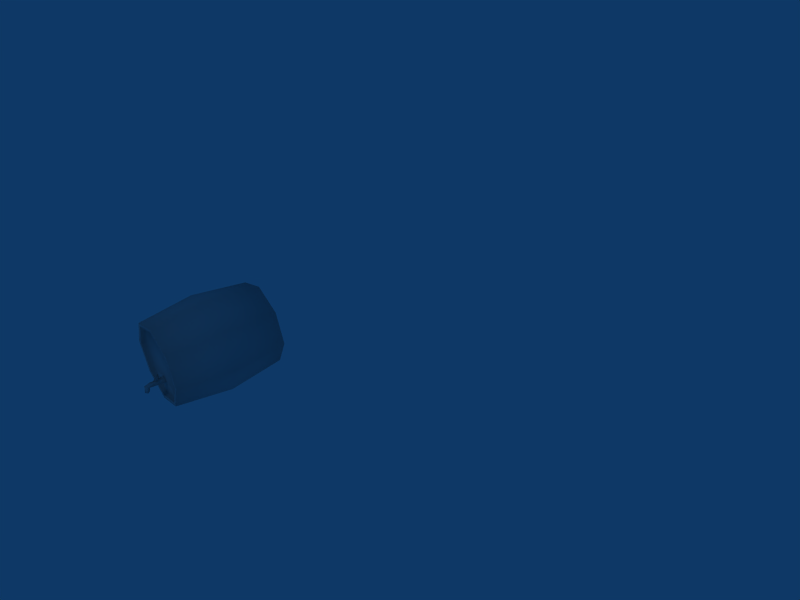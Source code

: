 # Source: beer_barrel_001.blend  (saved by Blender 5.0.119; exported with 4.5.12 LTS)
import bpy
from mathutils import Matrix  # noqa: F401  (used for matrix-valued properties, if any)

bpy.ops.wm.read_factory_settings(use_empty=True)
scene = bpy.context.scene
scene.name = 'Scene'

# ---- collections
col_collection_1 = bpy.data.collections.new('Collection 1'); scene.collection.children.link(col_collection_1)

# ---- materials (node trees are filled in below, after node groups)
mat_material_001 = bpy.data.materials.new('Material.001')
mat_material_001.alpha_threshold = 0.0
mat_material_001.use_backface_culling_lightprobe_volume = False
mat_material_001.diffuse_color = (0.7562, 0.7562, 0.7562, 1.0)
mat_material_001.roughness = 0.5
mat_material_001.line_color = (0.0, 0.0, 0.0, 1.0)

# ---- material node trees
mat_material_001.use_nodes = True; mat_material_001.node_tree.nodes.clear()
_N = mat_material_001.node_tree.nodes; _L = mat_material_001.node_tree.links
n0 = _N.new('NodeFrame'); n0.name = 'Frame'; n0.location = (0, 0)
n0.label = 'Versioning: Use Nodes was removed'
n0.width = 150
n1 = _N.new('ShaderNodeOutputMaterial'); n1.name = 'Material Output'; n1.location = (480, 0)
n1.target = 'EEVEE'
n2 = _N.new('ShaderNodeBsdfPrincipled'); n2.name = 'Principled BSDF'; n2.location = (0, 0)
n2.inputs[0].default_value = (0.7562, 0.7562, 0.7562, 1.0)
n3 = _N.new('ShaderNodeOutputMaterial'); n3.name = 'Material Output.001'; n3.location = (450, 0)
n3.target = 'CYCLES'
n4 = _N.new('ShaderNodeBsdfDiffuse'); n4.name = 'Diffuse BSDF'; n4.location = (0, 0)
n4.inputs[0].default_value = (0.7562, 0.7562, 0.7562, 1.0)
n1.parent = n0
n2.parent = n0
n3.parent = n0
n4.parent = n0
_L.new(n2.outputs[0], n1.inputs[0])
_L.new(n4.outputs[0], n3.inputs[0])
n1.is_active_output = True

# ---- world
world_world = bpy.data.worlds.new('World'); scene.world = world_world
world_world.use_nodes = True; world_world.node_tree.nodes.clear()
_N = world_world.node_tree.nodes; _L = world_world.node_tree.links
n0 = _N.new('ShaderNodeOutputWorld'); n0.name = 'World Output'; n0.location = (280, 0)
n1 = _N.new('ShaderNodeBackground'); n1.name = 'Background'; n1.location = (0, 0)
n1.inputs[0].default_value = (0.05656, 0.2208, 0.4, 1.0)
n2 = _N.new('NodeFrame'); n2.name = 'Frame'; n2.location = (0, 0)
n2.label = 'Versioning: Use Nodes was removed'
n2.width = 150
n0.parent = n2
n1.parent = n2
_L.new(n1.outputs[0], n0.inputs[0])
n0.is_active_output = True
world_world.color = (0.05656, 0.2208, 0.4)
world_world.use_sun_shadow = False
world_world.sun_shadow_jitter_overblur = 0.0
world_world.cycles.sampling_method = 'MANUAL'
world_world.cycles.sample_map_resolution = 256

# ---- cameras
cam_camera = bpy.data.cameras.new('Camera')
cam_camera.passepartout_alpha = 0.2
cam_camera.clip_end = 100.0
cam_camera.lens = 35.0
cam_camera.ortho_scale = 7.314
cam_camera.show_passepartout = False
cam_camera.show_safe_areas = True
cam_camera.dof.focus_distance = 0.0
cam_camera.dof.aperture_fstop = 128.0

# ---- lights
light_spot = bpy.data.lights.new('Spot', 'POINT')
light_spot.transmission_factor = 0.0
light_spot.cutoff_distance = 30.0
light_spot.energy = 100.0
light_spot.shadow_buffer_clip_start = 8.0
light_spot.shadow_soft_size = 1.0
light_spot.shadow_maximum_resolution = 0.006
light_spot.use_absolute_resolution = True
light_spot.cycles.use_multiple_importance_sampling = False

# ---- meshes
me_beer_barrel = bpy.data.meshes.new('beer_barrel')
me_beer_barrel.from_pydata([(0.9914, 0.9754, 1.032), (1.406, 0.9754, 0.03228), (0.9914, 0.9754, -0.9677), (-0.008648, 0.9754, -1.382), (-1.009, 0.9754, -0.9677), (-1.423, 0.9754, 0.03228), (-1.009, 0.9754, 1.032), (-0.008648, 0.9754, 1.446), (0.9914, -2.714, 1.032), (1.406, -2.714, 0.03228), (0.9914, -2.714, -0.9677), (-0.008648, -2.714, -1.382), (-1.009, -2.714, -0.9677), (-1.423, -2.714, 0.03228), (-1.009, -2.714, 1.032), (-0.008646, -2.714, 1.446), (1.638, -0.8694, 0.03228), (1.156, -0.8692, 1.197), (1.156, -0.8692, -1.132), (-0.008648, -0.8692, -1.615), (-1.173, -0.8694, -1.132), (-1.655, -0.8692, 0.03228), (-1.173, -0.8692, 1.197), (-0.008647, -0.8692, 1.679), (-0.008646, -2.714, 1.314), (-0.9149, -2.714, 0.9385), (-1.29, -2.714, 0.03228), (-0.9149, -2.714, -0.874), (-0.008648, -2.714, -1.249), (0.8976, -2.714, -0.874), (1.273, -2.714, 0.03228), (0.8976, -2.714, 0.9385), (0.8976, -2.581, 0.9385), (1.273, -2.581, 0.03228), (0.8976, -2.581, -0.874), (-0.008648, -2.581, -1.249), (-0.9149, -2.581, -0.874), (-1.29, -2.581, 0.03228), (-0.9149, -2.581, 0.9385), (-0.008646, -2.581, 1.314), (-0.008648, -2.581, -0.491), (-0.008648, 0.9754, 1.313), (-0.914, 0.9754, 0.9376), (-1.289, 0.9754, 0.03228), (-0.914, 0.9754, -0.873), (-0.008648, 0.9754, -1.248), (0.8967, 0.9754, -0.873), (1.272, 0.9754, 0.03228), (0.8967, 0.9754, 0.9376), (0.8967, 0.8514, 0.9376), (1.272, 0.8514, 0.03228), (0.8967, 0.8514, -0.873), (-0.008648, 0.8514, -1.248), (-0.914, 0.8514, -0.873), (-1.289, 0.8514, 0.03228), (-0.914, 0.8514, 0.9376), (-0.008648, 0.8514, 1.313), (-0.008648, 0.8514, 0.03228), (-0.008648, -2.581, -0.7912), (0.1447, -2.581, -0.6414), (-0.162, -2.581, -0.6414), (-0.1116, -3.06, -0.6394), (0.09431, -3.06, -0.6394), (-0.008648, -3.06, -0.5304), (-0.008648, -3.06, -0.74), (-0.008648, -3.093, -0.7406), (-0.008648, -3.243, -0.5941), (0.09431, -3.165, -0.6702), (-0.1116, -3.165, -0.6702), (-0.08741, -3.19, -0.8659), (0.07011, -3.19, -0.8659), (-0.008648, -3.273, -0.8642), (-0.008648, -3.113, -0.8675), (-0.008648, -2.832, -0.7643), (-0.1355, -2.832, -0.6403), (0.1182, -2.832, -0.6403), (-0.008648, -2.908, -0.5366), (-0.008648, -2.748, -0.5195), (-0.07209, -2.832, -0.5732), (0.0548, -2.832, -0.5732), (0.0548, -2.832, -0.4783), (-0.07209, -2.832, -0.4783), (-0.008648, -2.748, -0.4739), (-0.008648, -2.908, -0.4753), (0.02307, -2.87, -0.3959), (-0.04037, -2.79, -0.3952), (0.1489, -3.017, -0.4364), (-0.07735, -2.759, -0.3952), (-0.05978, -2.737, -0.4739), (-0.09493, -2.781, -0.4783)], [], [(0, 17, 16, 1), (1, 16, 18, 2), (2, 18, 19, 3), (3, 19, 20, 4), (4, 20, 21, 5), (5, 21, 22, 6), (6, 22, 23, 7), (17, 0, 7, 23), (23, 15, 8, 17), (22, 14, 15, 23), (21, 13, 14, 22), (20, 12, 13, 21), (19, 11, 12, 20), (18, 10, 11, 19), (16, 9, 10, 18), (17, 8, 9, 16), (8, 15, 24, 31), (15, 14, 25, 24), (14, 13, 26, 25), (13, 12, 27, 26), (12, 11, 28, 27), (11, 10, 29, 28), (10, 9, 30, 29), (9, 8, 31, 30), (30, 31, 32, 33), (29, 30, 33, 34), (28, 29, 34, 35), (27, 28, 35, 36), (26, 27, 36, 37), (25, 26, 37, 38), (24, 25, 38, 39), (31, 24, 39, 32), (32, 39, 40), (39, 38, 40), (38, 37, 40), (37, 36, 40), (36, 35, 58), (34, 33, 40), (33, 32, 40), (7, 0, 48, 41), (6, 7, 41, 42), (5, 6, 42, 43), (4, 5, 43, 44), (3, 4, 44, 45), (2, 3, 45, 46), (1, 2, 46, 47), (0, 1, 47, 48), (48, 47, 50, 49), (47, 46, 51, 50), (46, 45, 52, 51), (45, 44, 53, 52), (44, 43, 54, 53), (43, 42, 55, 54), (42, 41, 56, 55), (41, 48, 49, 56), (56, 49, 57), (55, 56, 57), (54, 55, 57), (53, 54, 57), (52, 53, 57), (51, 52, 57), (50, 51, 57), (49, 50, 57), (59, 35, 34), (60, 40, 36), (59, 58, 35), (40, 59, 34), (58, 60, 36), (60, 58, 73, 74), (58, 59, 75, 73), (63, 61, 68, 66), (64, 62, 67, 65), (62, 63, 66, 67), (61, 64, 65, 68), (68, 65, 72, 69), (67, 66, 71, 70), (65, 67, 70, 72), (66, 68, 69, 71), (75, 62, 64, 73), (73, 64, 61, 74), (62, 76, 63), (62, 75, 79, 76), (61, 76, 78, 74), (61, 63, 76), (60, 77, 40), (60, 74, 78, 77), (59, 77, 79, 75), (59, 40, 77), (76, 79, 80, 83), (78, 76, 83, 81), (77, 78, 81, 82), (79, 77, 82, 80), (80, 82, 85, 84), (81, 83, 84, 85), (84, 83, 86), (80, 84, 86), (83, 80, 86), (81, 85, 87, 89), (85, 82, 88, 87), (82, 81, 89, 88), (88, 89, 87), (69, 72, 70, 71)])
me_beer_barrel.polygons.foreach_set('use_smooth', [1, 1, 1, 1, 1, 1, 1, 1, 1, 1, 1, 1, 1, 1, 1, 1, 1, 1, 1, 1, 1, 1, 1, 1, 1, 1, 1, 1, 1, 1, 1, 1, 1, 1, 1, 1, 1, 1, 1, 1, 1, 1, 1, 1, 1, 1, 1, 1, 1, 1, 1, 1, 1, 1, 1, 1, 1, 1, 1, 1, 1, 1, 1, 1, 1, 1, 1, 1, 1, 1, 1, 1, 1, 1, 1, 1, 1, 1, 1, 1, 1, 1, 1, 1, 1, 1, 1, 1, 1, 1, 1, 1, 1, 1, 1, 1, 1, 1, 1, 1, 1, 0])
_uv = me_beer_barrel.uv_layers.new(name='UVMap')
_uv.uv.foreach_set('vector', [0.5918, 0.3852, 0.3021, 0.3852, 0.3021, 0.2627, 0.5918, 0.2627, 0.5918, 0.2627, 0.3021, 0.2627, 0.3021, 0.1397, 0.5918, 0.1397, 0.5918, 0.1397, 0.3021, 0.1397, 0.3021, 0.01392, 0.5918, 0.01392, 0.5918, 0.9829, 0.3021, 0.9829, 0.3021, 0.8621, 0.5918, 0.8621, 0.5918, 0.8621, 0.3021, 0.8621, 0.3021, 0.7439, 0.5918, 0.7439, 0.5918, 0.7439, 0.3021, 0.7439, 0.3021, 0.6258, 0.5918, 0.6258, 0.5918, 0.6258, 0.3021, 0.6258, 0.3021, 0.5066, 0.5918, 0.5066, 0.3021, 0.3852, 0.5918, 0.3852, 0.5918, 0.5066, 0.3021, 0.5066, 0.3021, 0.5066, 0.01133, 0.5066, 0.01133, 0.3852, 0.3021, 0.3852, 0.3021, 0.6258, 0.01133, 0.6258, 0.01133, 0.5066, 0.3021, 0.5066, 0.3021, 0.7439, 0.01133, 0.7439, 0.01133, 0.6258, 0.3021, 0.6258, 0.3021, 0.8621, 0.01133, 0.8621, 0.01133, 0.7439, 0.3021, 0.7439, 0.3021, 0.9829, 0.01133, 0.9829, 0.01133, 0.8621, 0.3021, 0.8621, 0.3021, 0.1397, 0.01133, 0.1397, 0.01133, 0.01392, 0.3021, 0.01392, 0.3021, 0.2627, 0.01133, 0.2627, 0.01133, 0.1397, 0.3021, 0.1397, 0.3021, 0.3852, 0.01133, 0.3852, 0.01133, 0.2627, 0.3021, 0.2627, 0.9364, 0.9364, 0.7968, 0.9944, 0.797, 0.975, 0.9235, 0.9233, 0.7968, 0.9944, 0.6585, 0.9331, 0.6718, 0.9203, 0.797, 0.975, 0.6585, 0.9331, 0.6031, 0.7938, 0.6215, 0.794, 0.6718, 0.9203, 0.6031, 0.7938, 0.6615, 0.6558, 0.6746, 0.6689, 0.6215, 0.794, 0.6615, 0.6558, 0.8015, 0.5961, 0.8013, 0.6155, 0.6746, 0.6689, 0.8015, 0.5961, 0.9401, 0.6591, 0.9267, 0.6719, 0.8013, 0.6155, 0.9401, 0.6591, 0.9952, 0.7985, 0.9768, 0.7982, 0.9267, 0.6719, 0.9952, 0.7985, 0.9364, 0.9364, 0.9235, 0.9233, 0.9768, 0.7982, 0.9768, 0.7982, 0.9235, 0.9233, 0.9121, 0.9117, 0.9607, 0.798, 0.9267, 0.6719, 0.9768, 0.7982, 0.9607, 0.798, 0.9149, 0.6832, 0.8013, 0.6155, 0.9267, 0.6719, 0.9149, 0.6832, 0.8011, 0.6326, 0.6746, 0.6689, 0.8013, 0.6155, 0.8011, 0.6326, 0.6861, 0.6805, 0.6215, 0.794, 0.6746, 0.6689, 0.6861, 0.6805, 0.6376, 0.7942, 0.6718, 0.9203, 0.6215, 0.794, 0.6376, 0.7942, 0.6835, 0.909, 0.797, 0.975, 0.6718, 0.9203, 0.6835, 0.909, 0.7972, 0.9579, 0.9235, 0.9233, 0.797, 0.975, 0.7972, 0.9579, 0.9121, 0.9117, 0.9121, 0.9117, 0.7972, 0.9579, 0.7999, 0.73, 0.7972, 0.9579, 0.6835, 0.909, 0.7999, 0.73, 0.6835, 0.909, 0.6376, 0.7942, 0.7999, 0.73, 0.6376, 0.7942, 0.6861, 0.6805, 0.7999, 0.73, 0.6861, 0.6805, 0.8011, 0.6326, 0.8007, 0.6911, 0.9149, 0.6832, 0.9607, 0.798, 0.7999, 0.73, 0.9607, 0.798, 0.9121, 0.9117, 0.7999, 0.73, 0.9981, 0.388, 0.939, 0.5261, 0.926, 0.5129, 0.9788, 0.388, 0.939, 0.2498, 0.9981, 0.388, 0.9788, 0.388, 0.926, 0.263, 0.8012, 0.1932, 0.939, 0.2498, 0.926, 0.263, 0.8012, 0.2116, 0.6634, 0.2498, 0.8012, 0.1932, 0.8012, 0.2116, 0.6764, 0.263, 0.6043, 0.388, 0.6634, 0.2498, 0.6764, 0.263, 0.6236, 0.388, 0.6634, 0.5261, 0.6043, 0.388, 0.6236, 0.388, 0.6764, 0.5129, 0.8012, 0.5827, 0.6634, 0.5261, 0.6764, 0.5129, 0.8012, 0.5643, 0.939, 0.5261, 0.8012, 0.5827, 0.8012, 0.5643, 0.926, 0.5129, 0.926, 0.5129, 0.8012, 0.5643, 0.8012, 0.5494, 0.9154, 0.5022, 0.8012, 0.5643, 0.6764, 0.5129, 0.687, 0.5022, 0.8012, 0.5494, 0.6764, 0.5129, 0.6236, 0.388, 0.6393, 0.388, 0.687, 0.5022, 0.6236, 0.388, 0.6764, 0.263, 0.687, 0.2737, 0.6393, 0.388, 0.6764, 0.263, 0.8012, 0.2116, 0.8012, 0.2266, 0.687, 0.2737, 0.8012, 0.2116, 0.926, 0.263, 0.9154, 0.2737, 0.8012, 0.2266, 0.926, 0.263, 0.9788, 0.388, 0.963, 0.388, 0.9154, 0.2737, 0.9788, 0.388, 0.926, 0.5129, 0.9154, 0.5022, 0.963, 0.388, 0.963, 0.388, 0.9154, 0.5022, 0.8012, 0.388, 0.9154, 0.2737, 0.963, 0.388, 0.8012, 0.388, 0.8012, 0.2266, 0.9154, 0.2737, 0.8012, 0.388, 0.687, 0.2737, 0.8012, 0.2266, 0.8012, 0.388, 0.6393, 0.388, 0.687, 0.2737, 0.8012, 0.388, 0.687, 0.5022, 0.6393, 0.388, 0.8012, 0.388, 0.8012, 0.5494, 0.687, 0.5022, 0.8012, 0.388, 0.9154, 0.5022, 0.8012, 0.5494, 0.8012, 0.388, 0.8191, 0.7107, 0.8011, 0.6326, 0.9149, 0.6832, 0.781, 0.7105, 0.7999, 0.73, 0.6861, 0.6805, 0.8191, 0.7107, 0.8007, 0.6911, 0.8011, 0.6326, 0.7999, 0.73, 0.8191, 0.7107, 0.9149, 0.6832, 0.8007, 0.6911, 0.781, 0.7105, 0.6861, 0.6805, 0.6458, 0.1977, 0.6049, 0.1977, 0.6049, 0.1174, 0.6458, 0.1174, 0.7686, 0.1977, 0.7273, 0.1977, 0.7273, 0.1174, 0.7686, 0.1174, 0.6867, 0.05869, 0.6542, 0.05869, 0.6619, 0.03842, 0.6867, 0.03842, 0.7518, 0.05869, 0.719, 0.05869, 0.7114, 0.03842, 0.7365, 0.03842, 0.719, 0.05869, 0.6867, 0.05869, 0.6867, 0.03842, 0.7114, 0.03842, 0.6542, 0.05869, 0.6217, 0.05869, 0.637, 0.03842, 0.6619, 0.03842, 0.6619, 0.03842, 0.637, 0.03842, 0.6867, 0.005611, 0.6777, 0.03186, 0.7114, 0.03842, 0.6867, 0.03842, 0.6867, 0.03186, 0.6994, 0.03186, 0.7365, 0.03842, 0.7114, 0.03842, 0.6994, 0.03186, 0.6867, 0.005611, 0.6867, 0.03842, 0.6619, 0.03842, 0.6777, 0.03186, 0.6867, 0.03186, 0.7273, 0.1174, 0.719, 0.05869, 0.7518, 0.05869, 0.7686, 0.1174, 0.6049, 0.1174, 0.6217, 0.05869, 0.6542, 0.05869, 0.6458, 0.1174, 0.719, 0.05869, 0.6867, 0.09828, 0.6867, 0.05869, 0.719, 0.05869, 0.7273, 0.1174, 0.7079, 0.1174, 0.6867, 0.09828, 0.6542, 0.05869, 0.6867, 0.09828, 0.6652, 0.1174, 0.6458, 0.1174, 0.6542, 0.05869, 0.6867, 0.05869, 0.6867, 0.09828, 0.6458, 0.1977, 0.6867, 0.1365, 0.6867, 0.1977, 0.6458, 0.1977, 0.6458, 0.1174, 0.6652, 0.1174, 0.6867, 0.1365, 0.7273, 0.1977, 0.6867, 0.1365, 0.7079, 0.1174, 0.7273, 0.1174, 0.7273, 0.1977, 0.6867, 0.1977, 0.6867, 0.1365, 0.8841, 0.04226, 0.833, 0.04226, 0.833, 0.005941, 0.8841, 0.005941, 0.9353, 0.04226, 0.8841, 0.04226, 0.8841, 0.005941, 0.9353, 0.005941, 0.9896, 0.04226, 0.9353, 0.04226, 0.9353, 0.005941, 0.9896, 0.005941, 0.833, 0.04226, 0.7786, 0.04226, 0.7786, 0.005941, 0.833, 0.005941, 0.8968, 0.09411, 0.8258, 0.09411, 0.8258, 0.04684, 0.8968, 0.04684, 0.8258, 0.1239, 0.8968, 0.1239, 0.8968, 0.1787, 0.8258, 0.1787, 0.8968, 0.1787, 0.8968, 0.1239, 0.9934, 0.1077, 0.8968, 0.09411, 0.8968, 0.04684, 0.9934, 0.1077, 0.8968, 0.1239, 0.8968, 0.09411, 0.9934, 0.1077, 0.8258, 0.1239, 0.8258, 0.1787, 0.7701, 0.1054, 0.8001, 0.1239, 0.8258, 0.04684, 0.8258, 0.09411, 0.8001, 0.09411, 0.8001, 0.04684, 0.8258, 0.09411, 0.8258, 0.1239, 0.8001, 0.1239, 0.8001, 0.09411, 0.8001, 0.09411, 0.8001, 0.1239, 0.7701, 0.1054, 0.6777, 0.03186, 0.6867, 0.005611, 0.6994, 0.03186, 0.6867, 0.03186])
_ca = me_beer_barrel.color_attributes.new('Col', 'BYTE_COLOR', 'CORNER')
_ca.data.foreach_set('color', [1.0, 1.0, 1.0, 1.0, 1.0, 1.0, 1.0, 1.0, 1.0, 1.0, 1.0, 1.0, 1.0, 1.0, 1.0, 1.0, 1.0, 1.0, 1.0, 1.0, 1.0, 1.0, 1.0, 1.0, 1.0, 1.0, 1.0, 1.0, 1.0, 1.0, 1.0, 1.0, 1.0, 1.0, 1.0, 1.0, 1.0, 1.0, 1.0, 1.0, 1.0, 1.0, 1.0, 1.0, 1.0, 1.0, 1.0, 1.0, 1.0, 1.0, 1.0, 1.0, 1.0, 1.0, 1.0, 1.0, 1.0, 1.0, 1.0, 1.0, 1.0, 1.0, 1.0, 1.0, 1.0, 1.0, 1.0, 1.0, 1.0, 1.0, 1.0, 1.0, 1.0, 1.0, 1.0, 1.0, 1.0, 1.0, 1.0, 1.0, 1.0, 1.0, 1.0, 1.0, 1.0, 1.0, 1.0, 1.0, 1.0, 1.0, 1.0, 1.0, 1.0, 1.0, 1.0, 1.0, 1.0, 1.0, 1.0, 1.0, 1.0, 1.0, 1.0, 1.0, 1.0, 1.0, 1.0, 1.0, 1.0, 1.0, 1.0, 1.0, 1.0, 1.0, 1.0, 1.0, 1.0, 1.0, 1.0, 1.0, 1.0, 1.0, 1.0, 1.0, 1.0, 1.0, 1.0, 1.0, 1.0, 1.0, 1.0, 1.0, 1.0, 1.0, 1.0, 1.0, 1.0, 1.0, 1.0, 1.0, 1.0, 1.0, 1.0, 1.0, 1.0, 1.0, 1.0, 1.0, 1.0, 1.0, 1.0, 1.0, 1.0, 1.0, 1.0, 1.0, 1.0, 1.0, 1.0, 1.0, 1.0, 1.0, 1.0, 1.0, 1.0, 1.0, 1.0, 1.0, 1.0, 1.0, 1.0, 1.0, 1.0, 1.0, 1.0, 1.0, 1.0, 1.0, 1.0, 1.0, 1.0, 1.0, 1.0, 1.0, 1.0, 1.0, 1.0, 1.0, 1.0, 1.0, 1.0, 1.0, 1.0, 1.0, 1.0, 1.0, 1.0, 1.0, 1.0, 1.0, 1.0, 1.0, 1.0, 1.0, 1.0, 1.0, 1.0, 1.0, 1.0, 1.0, 1.0, 1.0, 1.0, 1.0, 1.0, 1.0, 1.0, 1.0, 1.0, 1.0, 1.0, 1.0, 1.0, 1.0, 1.0, 1.0, 1.0, 1.0, 1.0, 1.0, 1.0, 1.0, 1.0, 1.0, 1.0, 1.0, 1.0, 1.0, 1.0, 1.0, 1.0, 1.0, 1.0, 1.0, 1.0, 1.0, 1.0, 1.0, 1.0, 1.0, 1.0, 1.0, 1.0, 1.0, 1.0, 1.0, 1.0, 1.0, 1.0, 1.0, 1.0, 1.0, 1.0, 1.0, 1.0, 1.0, 1.0, 1.0, 1.0, 1.0, 1.0, 1.0, 1.0, 1.0, 1.0, 1.0, 1.0, 1.0, 1.0, 1.0, 1.0, 1.0, 1.0, 1.0, 1.0, 1.0, 1.0, 1.0, 1.0, 1.0, 1.0, 1.0, 1.0, 1.0, 1.0, 1.0, 1.0, 1.0, 1.0, 1.0, 1.0, 1.0, 1.0, 1.0, 1.0, 1.0, 1.0, 1.0, 1.0, 1.0, 1.0, 1.0, 1.0, 1.0, 1.0, 1.0, 1.0, 1.0, 1.0, 1.0, 1.0, 1.0, 1.0, 1.0, 1.0, 1.0, 1.0, 1.0, 1.0, 1.0, 1.0, 1.0, 1.0, 1.0, 1.0, 1.0, 1.0, 1.0, 1.0, 1.0, 1.0, 1.0, 1.0, 1.0, 1.0, 1.0, 1.0, 1.0, 1.0, 1.0, 1.0, 1.0, 1.0, 1.0, 1.0, 1.0, 1.0, 1.0, 1.0, 1.0, 1.0, 1.0, 1.0, 1.0, 1.0, 1.0, 1.0, 1.0, 1.0, 1.0, 1.0, 1.0, 1.0, 1.0, 1.0, 1.0, 1.0, 1.0, 1.0, 1.0, 1.0, 1.0, 1.0, 1.0, 1.0, 1.0, 1.0, 1.0, 1.0, 1.0, 1.0, 1.0, 1.0, 1.0, 1.0, 1.0, 1.0, 1.0, 1.0, 1.0, 1.0, 1.0, 1.0, 1.0, 1.0, 1.0, 1.0, 1.0, 1.0, 1.0, 1.0, 1.0, 1.0, 1.0, 1.0, 1.0, 1.0, 1.0, 1.0, 1.0, 1.0, 1.0, 1.0, 1.0, 1.0, 1.0, 1.0, 1.0, 1.0, 1.0, 1.0, 1.0, 1.0, 1.0, 1.0, 1.0, 1.0, 1.0, 1.0, 1.0, 1.0, 1.0, 1.0, 1.0, 1.0, 1.0, 1.0, 1.0, 1.0, 1.0, 1.0, 1.0, 1.0, 1.0, 1.0, 1.0, 1.0, 1.0, 1.0, 1.0, 1.0, 1.0, 1.0, 1.0, 1.0, 1.0, 1.0, 1.0, 1.0, 1.0, 1.0, 1.0, 1.0, 1.0, 1.0, 1.0, 1.0, 1.0, 1.0, 1.0, 1.0, 1.0, 1.0, 1.0, 1.0, 1.0, 1.0, 1.0, 1.0, 1.0, 1.0, 1.0, 1.0, 1.0, 1.0, 1.0, 1.0, 1.0, 1.0, 1.0, 1.0, 1.0, 1.0, 1.0, 1.0, 1.0, 1.0, 1.0, 1.0, 1.0, 1.0, 1.0, 1.0, 1.0, 1.0, 1.0, 1.0, 1.0, 1.0, 1.0, 1.0, 1.0, 1.0, 1.0, 1.0, 1.0, 1.0, 1.0, 1.0, 1.0, 1.0, 1.0, 1.0, 1.0, 1.0, 1.0, 1.0, 1.0, 1.0, 1.0, 1.0, 1.0, 1.0, 1.0, 1.0, 1.0, 1.0, 1.0, 1.0, 1.0, 1.0, 1.0, 1.0, 1.0, 1.0, 1.0, 1.0, 1.0, 1.0, 1.0, 1.0, 1.0, 1.0, 1.0, 1.0, 1.0, 1.0, 1.0, 1.0, 1.0, 1.0, 1.0, 1.0, 1.0, 1.0, 1.0, 1.0, 1.0, 1.0, 1.0, 1.0, 1.0, 1.0, 1.0, 1.0, 1.0, 1.0, 1.0, 1.0, 1.0, 1.0, 1.0, 1.0, 1.0, 1.0, 1.0, 1.0, 1.0, 1.0, 1.0, 1.0, 1.0, 1.0, 1.0, 1.0, 1.0, 1.0, 1.0, 1.0, 1.0, 1.0, 1.0, 1.0, 1.0, 1.0, 1.0, 1.0, 1.0, 1.0, 1.0, 1.0, 1.0, 1.0, 1.0, 1.0, 1.0, 1.0, 1.0, 1.0, 1.0, 1.0, 1.0, 1.0, 1.0, 1.0, 1.0, 1.0, 1.0, 1.0, 1.0, 1.0, 1.0, 1.0, 1.0, 1.0, 1.0, 1.0, 1.0, 1.0, 1.0, 1.0, 1.0, 1.0, 1.0, 1.0, 1.0, 1.0, 1.0, 1.0, 1.0, 1.0, 1.0, 1.0, 1.0, 1.0, 1.0, 1.0, 1.0, 1.0, 1.0, 1.0, 1.0, 1.0, 1.0, 1.0, 1.0, 1.0, 1.0, 1.0, 1.0, 1.0, 1.0, 1.0, 1.0, 1.0, 1.0, 1.0, 1.0, 1.0, 1.0, 1.0, 1.0, 1.0, 1.0, 1.0, 1.0, 1.0, 1.0, 1.0, 1.0, 1.0, 1.0, 1.0, 1.0, 1.0, 1.0, 1.0, 1.0, 1.0, 1.0, 1.0, 1.0, 1.0, 1.0, 1.0, 1.0, 1.0, 1.0, 1.0, 1.0, 1.0, 1.0, 1.0, 1.0, 1.0, 1.0, 1.0, 1.0, 1.0, 1.0, 1.0, 1.0, 1.0, 1.0, 1.0, 1.0, 1.0, 1.0, 1.0, 1.0, 1.0, 1.0, 1.0, 1.0, 1.0, 1.0, 1.0, 1.0, 1.0, 1.0, 1.0, 1.0, 1.0, 1.0, 1.0, 1.0, 1.0, 1.0, 1.0, 1.0, 1.0, 1.0, 1.0, 1.0, 1.0, 1.0, 1.0, 1.0, 1.0, 1.0, 1.0, 1.0, 1.0, 1.0, 1.0, 1.0, 1.0, 1.0, 1.0, 1.0, 1.0, 1.0, 1.0, 1.0, 1.0, 1.0, 1.0, 1.0, 1.0, 1.0, 1.0, 1.0, 1.0, 1.0, 1.0, 1.0, 1.0, 1.0, 1.0, 1.0, 1.0, 1.0, 1.0, 1.0, 1.0, 1.0, 1.0, 1.0, 1.0, 1.0, 1.0, 1.0, 1.0, 1.0, 1.0, 1.0, 1.0, 1.0, 1.0, 1.0, 1.0, 1.0, 1.0, 1.0, 1.0, 1.0, 1.0, 1.0, 1.0, 1.0, 1.0, 1.0, 1.0, 1.0, 1.0, 1.0, 1.0, 1.0, 1.0, 1.0, 1.0, 1.0, 1.0, 1.0, 1.0, 1.0, 1.0, 1.0, 1.0, 1.0, 1.0, 1.0, 1.0, 1.0, 1.0, 1.0, 1.0, 1.0, 1.0, 1.0, 1.0, 1.0, 1.0, 1.0, 1.0, 1.0, 1.0, 1.0, 1.0, 1.0, 1.0, 1.0, 1.0, 1.0, 1.0, 1.0, 1.0, 1.0, 1.0, 1.0, 1.0, 1.0, 1.0, 1.0, 1.0, 1.0, 1.0, 1.0, 1.0, 1.0, 1.0, 1.0, 1.0, 1.0, 1.0, 1.0, 1.0, 1.0, 1.0, 1.0, 1.0, 1.0, 1.0, 1.0, 1.0, 1.0, 1.0, 1.0, 1.0, 1.0, 1.0, 1.0, 1.0, 1.0, 1.0, 1.0, 1.0, 1.0, 1.0, 1.0, 1.0, 1.0, 1.0, 1.0, 1.0, 1.0, 1.0, 1.0, 1.0, 1.0, 1.0, 1.0, 1.0, 1.0, 1.0, 1.0, 1.0, 1.0, 1.0, 1.0, 1.0, 1.0, 1.0, 1.0, 1.0, 1.0, 1.0, 1.0, 1.0, 1.0, 1.0, 1.0, 1.0, 1.0, 1.0, 1.0, 1.0, 1.0, 1.0, 1.0, 1.0, 1.0, 1.0, 1.0, 1.0, 1.0, 1.0, 1.0, 1.0, 1.0, 1.0, 1.0, 1.0, 1.0, 1.0, 1.0, 1.0, 1.0, 1.0, 1.0, 1.0, 1.0, 1.0, 1.0, 1.0, 1.0, 1.0, 1.0, 1.0, 1.0, 1.0, 1.0, 1.0, 1.0, 1.0, 1.0, 1.0, 1.0, 1.0, 1.0, 1.0, 1.0, 1.0, 1.0, 1.0, 1.0, 1.0, 1.0, 1.0, 1.0, 1.0, 1.0, 1.0, 1.0, 1.0, 1.0, 1.0, 1.0, 1.0, 1.0, 1.0, 1.0, 1.0, 1.0, 1.0, 1.0, 1.0, 1.0, 1.0, 1.0, 1.0, 1.0, 1.0, 1.0, 1.0, 1.0, 1.0, 1.0, 1.0, 1.0, 1.0, 1.0, 1.0, 1.0, 1.0, 1.0, 1.0, 1.0, 1.0, 1.0, 1.0, 1.0, 1.0, 1.0, 1.0, 1.0, 1.0, 1.0, 1.0, 1.0, 1.0, 1.0, 1.0, 1.0, 1.0, 1.0, 1.0, 1.0, 1.0, 1.0, 1.0, 1.0, 1.0, 1.0, 1.0, 1.0, 1.0, 1.0, 1.0, 1.0, 1.0, 1.0, 1.0, 1.0, 1.0, 1.0, 1.0, 1.0, 1.0, 1.0, 1.0, 1.0, 1.0, 1.0, 1.0, 1.0, 1.0, 1.0, 1.0, 1.0, 1.0, 1.0, 1.0, 1.0, 1.0, 1.0, 1.0, 1.0, 1.0, 1.0, 1.0, 1.0, 1.0, 1.0, 1.0, 1.0, 1.0, 1.0, 1.0, 1.0, 1.0, 1.0, 1.0, 1.0, 1.0, 1.0, 1.0, 1.0, 1.0, 1.0, 1.0, 1.0, 1.0, 1.0, 1.0, 1.0, 1.0, 1.0, 1.0, 1.0, 1.0, 1.0, 1.0, 1.0, 1.0, 1.0, 1.0, 1.0, 1.0, 1.0, 1.0, 1.0, 1.0, 1.0, 1.0, 1.0, 1.0, 1.0, 1.0, 1.0, 1.0, 1.0, 1.0, 1.0, 1.0, 1.0, 1.0, 1.0, 1.0, 1.0, 1.0, 1.0, 1.0, 1.0, 1.0, 1.0, 1.0, 1.0, 1.0, 1.0, 1.0, 1.0, 1.0, 1.0, 1.0, 1.0, 1.0, 1.0, 1.0, 1.0, 1.0, 1.0, 1.0, 1.0, 1.0, 1.0, 1.0, 1.0, 1.0, 1.0, 1.0, 1.0, 1.0, 1.0, 1.0, 1.0, 1.0, 1.0, 1.0, 1.0, 1.0, 1.0, 1.0, 1.0, 1.0, 1.0, 1.0, 1.0, 1.0, 1.0, 1.0, 1.0, 1.0, 1.0, 1.0, 1.0, 1.0, 1.0, 1.0, 1.0, 1.0, 1.0, 1.0, 1.0, 1.0, 1.0, 1.0, 1.0, 1.0, 1.0, 1.0, 1.0, 1.0, 1.0, 1.0, 1.0, 1.0, 1.0, 1.0, 1.0, 1.0, 1.0, 1.0, 1.0, 1.0, 1.0, 1.0, 1.0, 1.0, 1.0, 1.0, 1.0, 1.0, 1.0, 1.0, 1.0, 1.0, 1.0, 1.0, 1.0, 1.0, 1.0, 1.0, 1.0, 1.0, 1.0, 1.0, 1.0, 1.0, 1.0, 1.0, 1.0, 1.0, 1.0, 1.0, 1.0, 1.0, 1.0, 1.0, 1.0, 1.0, 1.0, 1.0, 1.0, 1.0, 1.0, 1.0, 1.0, 1.0, 1.0, 1.0, 1.0, 1.0, 1.0, 1.0, 1.0, 1.0, 1.0, 1.0, 1.0, 1.0, 1.0, 1.0, 1.0, 1.0, 1.0, 1.0, 1.0, 1.0, 1.0, 1.0, 1.0, 1.0, 1.0, 1.0, 1.0, 1.0, 1.0, 1.0, 1.0, 1.0, 1.0, 1.0, 1.0, 1.0, 1.0, 1.0, 1.0, 1.0, 1.0, 1.0, 1.0, 1.0, 1.0, 1.0, 1.0, 1.0, 1.0, 1.0, 1.0, 1.0, 1.0, 1.0, 1.0, 1.0, 1.0, 1.0, 1.0, 1.0, 1.0, 1.0, 1.0, 1.0, 1.0, 1.0, 1.0, 1.0, 1.0, 1.0, 1.0, 1.0, 1.0, 1.0, 1.0, 1.0, 1.0, 1.0, 1.0, 1.0, 1.0, 1.0, 1.0, 1.0, 1.0, 1.0, 1.0, 1.0, 1.0, 1.0, 1.0, 1.0, 1.0, 1.0, 1.0, 1.0, 1.0, 1.0, 1.0, 1.0, 1.0, 1.0, 1.0, 1.0, 1.0, 1.0, 1.0, 1.0, 1.0, 1.0, 1.0, 1.0, 1.0, 1.0, 1.0, 1.0, 1.0, 1.0, 1.0, 1.0, 1.0, 1.0, 1.0, 1.0, 1.0, 1.0, 1.0, 1.0, 1.0, 1.0, 1.0, 1.0, 1.0, 1.0, 1.0, 1.0, 1.0, 1.0, 1.0, 1.0, 1.0, 1.0, 1.0, 1.0, 1.0, 1.0, 1.0, 1.0, 1.0, 1.0, 1.0, 1.0, 1.0, 1.0, 1.0, 1.0, 1.0, 1.0, 1.0, 1.0, 1.0, 1.0, 1.0, 1.0, 1.0, 1.0, 1.0, 1.0, 1.0, 1.0, 1.0, 1.0, 1.0, 1.0, 1.0, 1.0, 1.0, 1.0, 1.0, 1.0, 1.0, 1.0, 1.0, 1.0, 1.0, 1.0, 1.0, 1.0, 1.0, 1.0, 1.0, 1.0, 1.0, 1.0, 1.0, 1.0, 1.0, 1.0, 1.0, 1.0, 1.0, 1.0, 1.0, 1.0, 1.0, 1.0, 1.0, 1.0, 1.0, 1.0, 1.0, 1.0, 1.0, 1.0, 1.0, 1.0, 1.0, 1.0, 1.0, 1.0, 1.0])
me_beer_barrel.materials.append(mat_material_001)
me_beer_barrel.use_remesh_preserve_volume = False
me_beer_barrel.use_remesh_preserve_attributes = False
me_beer_barrel.use_mirror_vertex_groups = False
me_beer_barrel.update()

# ---- objects
ob_lamp = bpy.data.objects.new('Lamp', light_spot)
ob_camera = bpy.data.objects.new('Camera', cam_camera)
ob_beer_barrel = bpy.data.objects.new('beer_barrel', me_beer_barrel)

# ---- transforms, parenting, visibility, modifiers, constraints
ob_lamp.location = (-9.524e-16, -10.0, 7.0)
ob_lamp.rotation_euler = (0.8296, 9.588e-09, -2.436e-09)
ob_lamp.lock_rotations_4d = False
ob_lamp.empty_display_type = 'ARROWS'
ob_lamp.color = (0.0, 0.0, 0.0, 0.0)
ob_lamp.lineart.crease_threshold = 0.0
ob_camera.location = (6.283, -5.0, 5.867)
ob_camera.rotation_euler = (0.9238, -0.02162, 0.9207)
ob_camera.lock_rotations_4d = False
ob_camera.empty_display_type = 'ARROWS'
ob_camera.color = (0.0, 0.0, 0.0, 0.0)
ob_camera.display_type = 'WIRE'
ob_camera.lineart.crease_threshold = 0.0
ob_beer_barrel.location = (0.002024, -2.337, 0.3804)
ob_beer_barrel.scale = (0.3371, 0.3371, 0.3371)
ob_beer_barrel.lock_rotations_4d = False
ob_beer_barrel.empty_display_type = 'ARROWS'
ob_beer_barrel.color = (0.0, 0.0, 0.0, 1.0)
ob_beer_barrel.lineart.crease_threshold = 0.0

# ---- collection membership
col_collection_1.objects.link(ob_lamp)
col_collection_1.objects.link(ob_camera)
col_collection_1.objects.link(ob_beer_barrel)

# ---- scene / render settings (as saved in the file)
scene.camera = ob_camera
scene.frame_start = 1; scene.frame_end = 250; scene.frame_set(1)
scene.render.engine = 'BLENDER_EEVEE_NEXT'
scene.render.image_settings.file_format = 'JPEG'
scene.render.image_settings.color_mode = 'RGB'
scene.render.image_settings.compression = 90
scene.render.resolution_x = 640
scene.render.resolution_y = 480
scene.render.resolution_percentage = 50
scene.render.pixel_aspect_x = 100.0
scene.render.pixel_aspect_y = 100.0
scene.render.fps = 25
scene.render.dither_intensity = 0.0
scene.render.use_compositing = False
scene.render.use_sequencer = False
scene.render.bake_bias = 0.0
scene.render.bake_samples = 0
scene.render.use_stamp_time = False
scene.render.use_stamp_date = False
scene.render.use_stamp_frame = False
scene.render.use_stamp_camera = False
scene.render.use_stamp_scene = False
scene.render.use_stamp_filename = False
scene.render.use_stamp_render_time = False
scene.render.stamp_font_size = 0
scene.cycles.use_denoising = False
scene.cycles.samples = 10
scene.cycles.sampling_pattern = 'TABULATED_SOBOL'
scene.cycles.light_sampling_threshold = 0.0
scene.cycles.use_adaptive_sampling = False
scene.cycles.use_light_tree = False
scene.cycles.blur_glossy = 0.0
scene.cycles.volume_bounces = 1
scene.cycles.pixel_filter_type = 'GAUSSIAN'
scene.cycles.sample_clamp_indirect = 0.0
scene.view_settings.view_transform = 'Raw'
bpy.context.view_layer.update()
